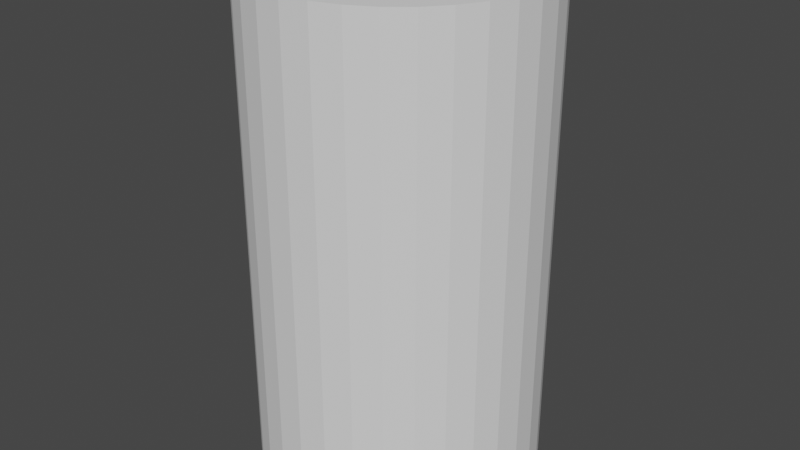 # Source: pizza.blend  (saved by Blender 3.2.14; exported with 4.5.12 LTS)
import bpy
from mathutils import Matrix  # noqa: F401  (used for matrix-valued properties, if any)

bpy.ops.wm.read_factory_settings(use_empty=True)
scene = bpy.context.scene
scene.name = 'Scene'

# ---- collections
col_collection = bpy.data.collections.new('Collection'); scene.collection.children.link(col_collection)

# ---- images (referenced by path relative to the original .blend; pixels are not part of the script)
import os
ASSET_DIR = os.environ.get("B2B_ASSET_DIR", "")  # directory of the original .blend (textures are referenced by path, not embedded)
HERE = os.path.dirname(os.path.abspath(__file__))  # packed textures are extracted next to this script under _unpacked/

def load_image(name, relpath, width, height, colorspace="sRGB"):
    """Load a texture the original file referenced (path relative to the .blend, or extracted next to this script)."""
    p = next((c for c in (os.path.join(HERE, relpath), os.path.join(ASSET_DIR, relpath)) if relpath and os.path.exists(c)), "")
    if p:
        img = bpy.data.images.load(p, check_existing=True)
        img.name = name
    else:  # same state as the original file: an image datablock whose file is absent (Cycles renders it pink)
        img = bpy.data.images.new(name, width, height)
        img.source = "FILE"
        img.filepath = "//" + (relpath or name)
    img.colorspace_settings.name = colorspace
    return img
img_normalmap_png = load_image('NormalMap.png', 'NormalMap.png', 1024, 1024, 'Non-Color')
img_pizzabase = load_image('PizzaBase', 'PizzaBase.png', 1024, 1024, 'sRGB')
img_pizzatomatocheese = load_image('PizzaTomatoCheese', 'PizzaTomato.png', 1024, 1024, 'sRGB')
img_pizzatomatocheese_png = load_image('PizzaTomatoCheese.png', 'PizzaTomatoCheese.png', 1024, 1024, 'sRGB')
img_pizzapepperoni_png = load_image('PizzaPepperoni.png', 'PizzaPepperoni.png', 1024, 1024, 'sRGB')
img_pizzatomatocheesebaked_png = load_image('PizzaTomatoCheeseBaked.png', 'PizzaTomatoCheeseBaked.png', 1024, 1024, 'sRGB')
img_pizzapepperonibaked_png = load_image('PizzaPepperoniBaked.png', 'PizzaPepperoniBaked.png', 1024, 1024, 'sRGB')

# ---- materials (node trees are filled in below, after node groups)
mat_pizzamat = bpy.data.materials.new('PizzaMat')
mat_pizzamat.alpha_threshold = 0.0
mat_pizzamat.use_transparent_shadow = False
mat_pizzamat.line_color = (0.0, 0.0, 0.0, 1.0)

# ---- material node trees
mat_pizzamat.use_nodes = True; mat_pizzamat.node_tree.nodes.clear()
_N = mat_pizzamat.node_tree.nodes; _L = mat_pizzamat.node_tree.links
n0 = _N.new('ShaderNodeOutputMaterial'); n0.name = 'Material Output'; n0.location = (300, 300)
n1 = _N.new('ShaderNodeBsdfPrincipled'); n1.name = 'Principled BSDF'; n1.location = (10, 300)
n1.distribution = 'GGX'
n1.subsurface_method = 'RANDOM_WALK_SKIN'
n1.inputs[2].default_value = 0.8773
n1.inputs[3].default_value = 1.45
n1.inputs[27].default_value = (0.0, 0.0, 0.0, 1.0)
n1.inputs[28].default_value = 1.0
n2 = _N.new('ShaderNodeTexImage'); n2.name = 'Image Texture.001'; n2.location = (-593, -439)
n2.image = img_normalmap_png
n3 = _N.new('ShaderNodeNormalMap'); n3.name = 'Normal Map'; n3.location = (-251, -456)
n3.inputs[0].default_value = 0.15
n4 = _N.new('ShaderNodeTexImage'); n4.name = 'Image Texture'; n4.location = (-1187, 316)
n4.label = 'Base'
n4.image = img_pizzabase
n5 = _N.new('ShaderNodeTexImage'); n5.name = 'Image Texture.002'; n5.location = (-918, 311)
n5.label = 'Tomato'
n5.image = img_pizzatomatocheese
n6 = _N.new('ShaderNodeTexImage'); n6.name = 'Image Texture.003'; n6.location = (-630, 312)
n6.label = 'Tomato Cheese Raw'
n6.image = img_pizzatomatocheese_png
n7 = _N.new('ShaderNodeTexImage'); n7.name = 'Image Texture.004'; n7.location = (-380, 314)
n7.label = 'Pepperoni Raw'
n7.image = img_pizzapepperoni_png
n8 = _N.new('ShaderNodeTexImage'); n8.name = 'Image Texture.005'; n8.location = (-643, 15)
n8.label = 'Tomato Cheese Baked'
n8.image = img_pizzatomatocheesebaked_png
n9 = _N.new('ShaderNodeTexImage'); n9.name = 'Image Texture.006'; n9.location = (-393, 17)
n9.label = 'Pepperoni Baked'
n9.image = img_pizzapepperonibaked_png
_L.new(n1.outputs[0], n0.inputs[0])
_L.new(n2.outputs[0], n3.inputs[1])
_L.new(n3.outputs[0], n1.inputs[5])
_L.new(n9.outputs[0], n1.inputs[0])
n0.is_active_output = True

# ---- world
world_world = bpy.data.worlds.new('World'); scene.world = world_world
world_world.use_nodes = True; world_world.node_tree.nodes.clear()
_N = world_world.node_tree.nodes; _L = world_world.node_tree.links
n0 = _N.new('ShaderNodeOutputWorld'); n0.name = 'World Output'; n0.location = (300, 300)
n1 = _N.new('ShaderNodeBackground'); n1.name = 'Background'; n1.location = (10, 300)
n1.inputs[0].default_value = (0.05088, 0.05088, 0.05088, 1.0)
_L.new(n1.outputs[0], n0.inputs[0])
n0.is_active_output = True
world_world.color = (0.05088, 0.05088, 0.05088)
world_world.use_sun_shadow = False
world_world.sun_shadow_jitter_overblur = 0.0

# ---- meshes
me_cylinder = bpy.data.meshes.new('Cylinder')
me_cylinder.from_pydata([(0.0, 0.5, -0.875), (0.0, 0.5, 0.875), (0.09755, 0.4904, -0.875), (0.09755, 0.4904, 0.875), (0.1913, 0.4619, -0.875), (0.1913, 0.4619, 0.875), (0.2778, 0.4157, -0.875), (0.2778, 0.4157, 0.875), (0.3536, 0.3536, -0.875), (0.3536, 0.3536, 0.875), (0.4157, 0.2778, -0.875), (0.4157, 0.2778, 0.875), (0.4619, 0.1913, -0.875), (0.4619, 0.1913, 0.875), (0.4904, 0.09755, -0.875), (0.4904, 0.09755, 0.875), (0.5, -2.186e-08, -0.875), (0.5, -2.186e-08, 0.875), (0.4904, -0.09755, -0.875), (0.4904, -0.09755, 0.875), (0.4619, -0.1913, -0.875), (0.4619, -0.1913, 0.875), (0.4157, -0.2778, -0.875), (0.4157, -0.2778, 0.875), (0.3536, -0.3536, -0.875), (0.3536, -0.3536, 0.875), (0.2778, -0.4157, -0.875), (0.2778, -0.4157, 0.875), (0.1913, -0.4619, -0.875), (0.1913, -0.4619, 0.875), (0.09755, -0.4904, -0.875), (0.09755, -0.4904, 0.875), (-4.371e-08, -0.5, -0.875), (-4.371e-08, -0.5, 0.875), (-0.09755, -0.4904, -0.875), (-0.09755, -0.4904, 0.875), (-0.1913, -0.4619, -0.875), (-0.1913, -0.4619, 0.875), (-0.2778, -0.4157, -0.875), (-0.2778, -0.4157, 0.875), (-0.3536, -0.3536, -0.875), (-0.3536, -0.3536, 0.875), (-0.4157, -0.2778, -0.875), (-0.4157, -0.2778, 0.875), (-0.4619, -0.1913, -0.875), (-0.4619, -0.1913, 0.875), (-0.4904, -0.09755, -0.875), (-0.4904, -0.09755, 0.875), (-0.5, 5.962e-09, -0.875), (-0.5, 5.962e-09, 0.875), (-0.4904, 0.09755, -0.875), (-0.4904, 0.09755, 0.875), (-0.4619, 0.1913, -0.875), (-0.4619, 0.1913, 0.875), (-0.4157, 0.2778, -0.875), (-0.4157, 0.2778, 0.875), (-0.3536, 0.3536, -0.875), (-0.3536, 0.3536, 0.875), (-0.2778, 0.4157, -0.875), (-0.2778, 0.4157, 0.875), (-0.1913, 0.4619, -0.875), (-0.1913, 0.4619, 0.875), (-0.09755, 0.4904, -0.875), (-0.09755, 0.4904, 0.875)], [], [(0, 1, 3, 2), (2, 3, 5, 4), (4, 5, 7, 6), (6, 7, 9, 8), (8, 9, 11, 10), (10, 11, 13, 12), (12, 13, 15, 14), (14, 15, 17, 16), (16, 17, 19, 18), (18, 19, 21, 20), (20, 21, 23, 22), (22, 23, 25, 24), (24, 25, 27, 26), (26, 27, 29, 28), (28, 29, 31, 30), (30, 31, 33, 32), (32, 33, 35, 34), (34, 35, 37, 36), (36, 37, 39, 38), (38, 39, 41, 40), (40, 41, 43, 42), (42, 43, 45, 44), (44, 45, 47, 46), (46, 47, 49, 48), (48, 49, 51, 50), (50, 51, 53, 52), (52, 53, 55, 54), (54, 55, 57, 56), (56, 57, 59, 58), (58, 59, 61, 60), (3, 1, 63, 61, 59, 57, 55, 53, 51, 49, 47, 45, 43, 41, 39, 37, 35, 33, 31, 29, 27, 25, 23, 21, 19, 17, 15, 13, 11, 9, 7, 5), (60, 61, 63, 62), (62, 63, 1, 0), (0, 2, 4, 6, 8, 10, 12, 14, 16, 18, 20, 22, 24, 26, 28, 30, 32, 34, 36, 38, 40, 42, 44, 46, 48, 50, 52, 54, 56, 58, 60, 62)])
_uv = me_cylinder.uv_layers.new(name='UVMap')
_uv.uv.foreach_set('vector', [1.0, 0.5, 1.0, 1.0, 0.9688, 1.0, 0.9688, 0.5, 0.9688, 0.5, 0.9688, 1.0, 0.9375, 1.0, 0.9375, 0.5, 0.9375, 0.5, 0.9375, 1.0, 0.9062, 1.0, 0.9062, 0.5, 0.9062, 0.5, 0.9062, 1.0, 0.875, 1.0, 0.875, 0.5, 0.875, 0.5, 0.875, 1.0, 0.8438, 1.0, 0.8438, 0.5, 0.8438, 0.5, 0.8438, 1.0, 0.8125, 1.0, 0.8125, 0.5, 0.8125, 0.5, 0.8125, 1.0, 0.7812, 1.0, 0.7812, 0.5, 0.7812, 0.5, 0.7812, 1.0, 0.75, 1.0, 0.75, 0.5, 0.75, 0.5, 0.75, 1.0, 0.7188, 1.0, 0.7188, 0.5, 0.7188, 0.5, 0.7188, 1.0, 0.6875, 1.0, 0.6875, 0.5, 0.6875, 0.5, 0.6875, 1.0, 0.6562, 1.0, 0.6562, 0.5, 0.6562, 0.5, 0.6562, 1.0, 0.625, 1.0, 0.625, 0.5, 0.625, 0.5, 0.625, 1.0, 0.5938, 1.0, 0.5938, 0.5, 0.5938, 0.5, 0.5938, 1.0, 0.5625, 1.0, 0.5625, 0.5, 0.5625, 0.5, 0.5625, 1.0, 0.5312, 1.0, 0.5312, 0.5, 0.5312, 0.5, 0.5312, 1.0, 0.5, 1.0, 0.5, 0.5, 0.5, 0.5, 0.5, 1.0, 0.4688, 1.0, 0.4688, 0.5, 0.4688, 0.5, 0.4688, 1.0, 0.4375, 1.0, 0.4375, 0.5, 0.4375, 0.5, 0.4375, 1.0, 0.4062, 1.0, 0.4062, 0.5, 0.4062, 0.5, 0.4062, 1.0, 0.375, 1.0, 0.375, 0.5, 0.375, 0.5, 0.375, 1.0, 0.3438, 1.0, 0.3438, 0.5, 0.3438, 0.5, 0.3438, 1.0, 0.3125, 1.0, 0.3125, 0.5, 0.3125, 0.5, 0.3125, 1.0, 0.2812, 1.0, 0.2812, 0.5, 0.2812, 0.5, 0.2812, 1.0, 0.25, 1.0, 0.25, 0.5, 0.25, 0.5, 0.25, 1.0, 0.2188, 1.0, 0.2188, 0.5, 0.2188, 0.5, 0.2188, 1.0, 0.1875, 1.0, 0.1875, 0.5, 0.1875, 0.5, 0.1875, 1.0, 0.1562, 1.0, 0.1562, 0.5, 0.1562, 0.5, 0.1562, 1.0, 0.125, 1.0, 0.125, 0.5, 0.125, 0.5, 0.125, 1.0, 0.09375, 1.0, 0.09375, 0.5, 0.09375, 0.5, 0.09375, 1.0, 0.0625, 1.0, 0.0625, 0.5, 0.2968, 0.4854, 0.25, 0.49, 0.2032, 0.4854, 0.1582, 0.4717, 0.1167, 0.4496, 0.08029, 0.4197, 0.05045, 0.3833, 0.02827, 0.3418, 0.01461, 0.2968, 0.01, 0.25, 0.01461, 0.2032, 0.02827, 0.1582, 0.05045, 0.1167, 0.08029, 0.08029, 0.1167, 0.05045, 0.1582, 0.02827, 0.2032, 0.01461, 0.25, 0.01, 0.2968, 0.01461, 0.3418, 0.02827, 0.3833, 0.05045, 0.4197, 0.08029, 0.4496, 0.1167, 0.4717, 0.1582, 0.4854, 0.2032, 0.49, 0.25, 0.4854, 0.2968, 0.4717, 0.3418, 0.4496, 0.3833, 0.4197, 0.4197, 0.3833, 0.4496, 0.3418, 0.4717, 0.0625, 0.5, 0.0625, 1.0, 0.03125, 1.0, 0.03125, 0.5, 0.03125, 0.5, 0.03125, 1.0, 0.0, 1.0, 0.0, 0.5, 0.75, 0.49, 0.7968, 0.4854, 0.8418, 0.4717, 0.8833, 0.4496, 0.9197, 0.4197, 0.9496, 0.3833, 0.9717, 0.3418, 0.9854, 0.2968, 0.99, 0.25, 0.9854, 0.2032, 0.9717, 0.1582, 0.9496, 0.1167, 0.9197, 0.08029, 0.8833, 0.05045, 0.8418, 0.02827, 0.7968, 0.01461, 0.75, 0.01, 0.7032, 0.01461, 0.6582, 0.02827, 0.6167, 0.05045, 0.5803, 0.08029, 0.5504, 0.1167, 0.5283, 0.1582, 0.5146, 0.2032, 0.51, 0.25, 0.5146, 0.2968, 0.5283, 0.3418, 0.5504, 0.3833, 0.5803, 0.4197, 0.6167, 0.4496, 0.6582, 0.4717, 0.7032, 0.4854])
me_cylinder.update()
me_cylinder_002 = bpy.data.meshes.new('Cylinder.002')
me_cylinder_002.from_pydata([(-0.09106, 0.09288, -0.1079), (0.01558, 0.1298, 0.03848), (0.07942, 0.11, -0.005838), (0.003331, -0.1337, 0.04273), (-0.05794, -0.00628, -0.1279), (-0.01374, 0.087, 0.1053), (0.03263, 0.03071, 0.1252), (0.05361, -0.01194, 0.1127), (0.1001, -0.07756, 0.03538), (-0.08653, 0.1008, 0.0338), (0.008377, -0.1247, 0.06944), (0.104, -0.09566, -0.06318), (0.136, -0.02325, -0.005268), (0.06465, 0.02159, 0.1088), (-0.01839, -0.1252, 0.05882), (0.1235, -0.04701, -0.09027), (-0.02963, 0.06577, 0.1151), (0.05446, -0.1006, -0.1051), (0.0986, -0.05248, -0.1158), (0.1366, 0.03008, -0.01065), (0.1428, -0.01357, -0.03957), (0.07623, -0.1221, -0.004516), (0.1222, 0.06803, 0.01338), (0.1253, 0.04943, 0.03031), (0.1389, -0.003849, -0.01266), (0.1054, -0.04505, 0.04806), (0.1407, -0.01218, -0.05448), (0.08403, 0.01705, 0.09331), (0.1247, -0.06227, -0.01277), (-0.01785, 0.04847, 0.1276), (0.08176, -0.04053, 0.08786), (-0.005163, -0.03585, 0.1261), (-0.02517, -0.04899, 0.1229), (-0.07582, 0.0398, 0.09408), (-0.004102, 0.02829, 0.1316), (-0.1231, -0.002307, 0.05098), (-0.1394, 0.05426, -0.005708), (-0.08932, 0.121, -0.01935), (-0.1419, 0.01171, 0.002192), (-0.1358, 0.038, 0.02586), (-0.1307, -0.01283, -0.06529), (-0.1291, 0.04656, -0.08268), (-0.05259, 0.1159, 0.03451), (-0.04986, 0.1273, -0.06563), (-0.03348, -0.0936, -0.09904), (-0.06941, -0.08685, -0.07999), (0.0107, 0.05614, -0.1083), (0.02254, 0.05653, 0.1262), (0.005654, -0.09649, -0.111), (-0.07362, -0.1083, -0.0004013), (-0.01564, 0.1247, -0.05714), (-0.02555, 0.1317, -0.02501), (-0.1123, -0.02599, -0.09136), (-0.07679, 0.08034, 0.06846), (-0.1354, 0.06697, -0.04441), (-0.136, -0.02042, -0.02108), (-0.08893, -0.09265, -0.02478), (-0.1291, -0.02136, 0.02764), (-0.07164, 0.1249, -0.002328), (-0.004251, 0.0894, -0.09676), (-0.1271, 0.06359, 0.02611), (-0.02331, 0.114, 0.05779), (0.05391, -0.09165, 0.0928), (-0.1215, 0.09376, -0.01552), (-0.1109, 0.1049, -0.05496), (-0.1377, 0.02256, -0.06071), (-0.1224, -0.04474, 0.01219), (-0.06834, 0.129, -0.04092), (-0.1428, 0.0225, -0.03234), (-0.009419, -0.06059, 0.1214), (0.005843, -0.00402, 0.128), (0.02119, 0.1201, 0.07015), (0.01588, -0.08603, 0.11), (0.134, 0.03039, -0.03032), (0.009004, -0.1125, 0.09195), (0.009228, 0.07954, 0.1197), (-0.0216, 0.01617, 0.1302), (0.0647, -0.0608, 0.09879), (-0.119, -0.05166, -0.04261), (0.02723, -0.02844, 0.1211), (-0.004841, -0.09983, 0.1033), (-0.09531, -0.009246, 0.08493), (-0.08498, 0.1193, -0.0751), (-0.03568, 0.1279, 0.007023), (-0.0559, -0.07066, 0.09931), (-0.1184, 0.01886, -0.1012), (0.05385, 0.1202, 0.06495), (0.1127, 0.0812, 0.03697), (0.03711, 0.1312, 0.02395), (0.05802, 0.1252, 0.0491), (0.05848, 0.1254, 0.006711), (0.08198, 0.1145, 0.02449), (0.03624, -0.03926, -0.1303), (-0.04141, 0.01679, 0.1243), (0.05504, 0.05302, 0.1144), (0.01471, 0.132, 0.006758), (-0.04496, 0.05127, 0.1142), (0.08132, 0.08844, 0.08346), (0.04831, 0.07741, 0.113), (-0.006032, 0.1038, 0.08924), (0.1177, -0.01437, -0.0989), (0.1048, -0.09783, -0.03256), (0.1101, 0.07035, -0.0315), (-0.0428, 0.0451, -0.1308), (0.03857, -0.06648, 0.112), (0.0479, 0.02783, -0.1075), (0.0231, 0.01223, -0.1198), (0.08782, -0.003272, -0.1144), (0.0483, -0.07988, -0.1218), (0.07579, -0.02847, -0.1262), (0.07954, -0.09913, -0.09569), (0.07837, -0.09217, 0.06042), (0.1237, 0.01585, 0.03534), (0.02987, -0.1202, 0.0728), (0.05666, -0.1315, -0.02902), (0.08131, -0.1171, -0.0573), (0.1082, 0.05552, 0.06465), (0.003892, -0.1399, -0.003375), (-0.1193, 0.03102, 0.0566), (0.06022, -0.128, 0.01227), (0.1228, 0.01649, -0.07306), (-0.1107, -0.06748, -0.004296), (0.08481, -0.04858, -0.1241), (-0.09803, -0.07198, 0.03752), (-0.1069, 0.05418, -0.1125), (-0.08734, -0.08805, -0.05014), (0.07595, -0.07104, 0.0829), (-0.04913, -0.1258, -0.002923), (0.0991, 0.04067, -0.0767), (0.1006, 0.07671, 0.06877), (0.02154, 0.126, -0.02382), (0.1332, -0.05322, -0.04831), (-0.04584, -0.04469, 0.1159), (-0.07544, -0.08068, 0.06699), (0.04802, -0.1232, -0.07418), (0.02806, -0.1372, -0.03378), (0.02081, 0.1091, -0.05894), (0.07895, 0.05912, 0.09744), (0.07832, 0.111, 0.05896), (0.03741, 0.09853, 0.1021), (0.0978, 0.008816, 0.07465), (0.1125, -0.008928, 0.05067), (-0.04966, -0.1029, 0.07326), (-0.1087, 0.05324, 0.05888), (-0.05194, 0.08656, -0.1186), (-0.06453, -0.04047, 0.1051), (0.03508, -0.1359, 0.01127), (0.09765, -0.09411, -0.08199), (-0.03275, -0.1156, 0.07089), (-0.007487, -0.01624, -0.1266), (-0.06025, -0.1103, 0.039), (-0.07768, 0.01229, 0.1003), (-0.0972, 0.1084, 0.01226), (-0.02739, -0.03027, -0.1258), (0.05595, 0.09679, -0.04802), (-0.1048, 0.08832, 0.03356), (-0.02775, -0.09162, 0.1032), (-0.04623, 0.0195, -0.1319), (-0.1008, -0.04207, 0.06528), (-0.05603, -0.04936, -0.1149), (0.01325, -0.1275, -0.06771), (0.05697, -0.1115, 0.06321), (0.01736, -0.1146, -0.09253), (-0.1082, -0.055, -0.07047), (-0.01617, -0.1347, 0.03041), (0.08631, 0.08339, -0.04085), (0.08138, 0.05405, -0.07679), (-0.03939, 0.09889, 0.07488), (0.04484, 0.123, -0.01593), (0.00926, -0.07947, -0.1212), (0.03479, 0.07147, -0.08616), (-0.02744, -0.06633, -0.1185), (-0.07516, 0.1133, -0.09252), (-0.07218, -0.06982, -0.09542), (0.06049, 0.09976, 0.08981), (-0.0545, -0.119, -0.03758), (-0.02384, 0.112, -0.08697), (0.00344, -0.05441, -0.1267), (-0.04377, -0.1181, -0.05678), (0.1017, -0.09506, 0.0002496), (0.05985, -0.03099, 0.109), (-0.01362, -0.1335, -0.04205), (-0.06927, 0.04846, -0.1316), (-0.006063, -0.114, -0.0899), (-0.09318, -0.025, -0.1087), (-0.05206, 0.08064, 0.08624), (-0.0283, -0.1168, -0.07474), (-0.09713, 0.023, -0.1199), (-0.1144, 0.08474, -0.08742), (0.1194, 0.07253, 8.177e-05)], [], [(91, 90, 89), (55, 121, 66), (3, 113, 10), (156, 148, 80), (111, 62, 161), (55, 78, 121), (92, 106, 109), (128, 107, 105), (95, 83, 1), (51, 95, 130), (90, 91, 2), (88, 89, 90), (88, 95, 1), (136, 176, 50), (17, 108, 110), (95, 88, 90), (14, 148, 164), (175, 56, 125), (160, 135, 181), (28, 131, 12), (44, 45, 173), (43, 82, 67), (178, 175, 125), (101, 28, 179), (11, 131, 101), (185, 96, 16), (42, 167, 61), (13, 6, 7), (106, 103, 46), (107, 120, 100), (0, 182, 124), (2, 91, 189), (48, 162, 183), (187, 182, 4), (100, 120, 26), (120, 102, 73), (108, 17, 48), (150, 127, 164), (139, 174, 86), (152, 37, 63), (9, 53, 167), (35, 158, 81), (53, 33, 96), (34, 70, 6), (84, 32, 132), (145, 84, 132), (143, 151, 33), (40, 85, 52), (144, 46, 103), (167, 42, 9), (32, 93, 132), (19, 20, 73), (81, 145, 151), (89, 86, 138), (151, 145, 93), (133, 150, 142), (93, 145, 132), (27, 140, 116), (126, 111, 8), (40, 65, 85), (76, 93, 32), (33, 151, 93), (148, 142, 150), (25, 126, 8), (30, 25, 141), (81, 151, 118), (158, 84, 145), (99, 167, 5), (5, 16, 75), (143, 118, 151), (119, 21, 161), (89, 1, 71), (55, 66, 57), (51, 83, 95), (41, 65, 54), (78, 55, 40), (64, 188, 54), (63, 60, 155), (28, 25, 8), (116, 23, 87), (42, 61, 1), (42, 1, 83), (106, 105, 107), (68, 38, 36), (37, 64, 63), (46, 59, 170), (97, 174, 98), (163, 125, 78), (39, 38, 35), (162, 48, 17), (40, 68, 65), (41, 85, 65), (42, 58, 152), (136, 154, 170), (152, 155, 9), (45, 163, 173), (103, 149, 157), (41, 54, 188), (108, 92, 122), (82, 64, 37), (124, 85, 41), (99, 5, 75), (155, 143, 53), (157, 153, 4), (0, 124, 188), (82, 37, 67), (39, 60, 36), (56, 121, 78), (106, 107, 109), (184, 85, 187), (150, 164, 148), (77, 30, 180), (158, 57, 123), (182, 187, 124), (89, 138, 91), (33, 93, 96), (84, 133, 142), (125, 163, 45), (22, 189, 87), (158, 35, 57), (68, 40, 55), (127, 49, 175), (65, 68, 54), (72, 104, 69), (55, 38, 68), (57, 35, 38), (163, 40, 52), (166, 102, 128), (25, 12, 141), (176, 144, 172), (4, 182, 157), (89, 71, 86), (12, 112, 141), (136, 168, 154), (66, 121, 123), (16, 29, 75), (143, 33, 53), (125, 56, 78), (81, 118, 35), (141, 112, 140), (38, 55, 57), (165, 154, 2), (104, 72, 62), (68, 36, 54), (172, 144, 0), (36, 38, 39), (41, 188, 124), (82, 172, 0), (74, 10, 113), (101, 131, 28), (158, 133, 84), (75, 29, 47), (70, 34, 76), (173, 163, 52), (71, 61, 99), (149, 106, 92), (74, 113, 62), (29, 96, 76), (47, 29, 34), (34, 29, 76), (156, 32, 84), (6, 47, 34), (11, 15, 131), (30, 141, 140), (157, 149, 153), (181, 127, 175), (130, 136, 50), (112, 24, 19), (160, 134, 135), (98, 139, 75), (21, 114, 115), (160, 181, 186), (58, 37, 152), (31, 76, 32), (130, 50, 51), (118, 60, 39), (61, 167, 99), (2, 102, 165), (47, 98, 75), (49, 56, 175), (31, 70, 76), (116, 129, 137), (96, 185, 53), (88, 1, 89), (31, 79, 70), (188, 82, 0), (43, 67, 51), (49, 121, 56), (163, 78, 40), (118, 39, 35), (183, 44, 48), (20, 19, 24), (138, 86, 174), (140, 112, 116), (137, 94, 13), (103, 106, 149), (179, 28, 8), (139, 98, 174), (115, 110, 147), (42, 152, 9), (148, 156, 142), (166, 128, 105), (112, 19, 23), (113, 161, 62), (43, 176, 172), (96, 93, 76), (171, 48, 44), (12, 24, 112), (166, 154, 165), (139, 71, 99), (162, 17, 134), (2, 168, 90), (144, 182, 0), (2, 154, 168), (44, 183, 186), (94, 98, 47), (27, 137, 13), (69, 156, 80), (59, 136, 170), (23, 19, 22), (169, 108, 48), (100, 122, 109), (168, 130, 95), (146, 113, 3), (164, 3, 14), (87, 138, 129), (117, 146, 3), (143, 60, 118), (106, 46, 105), (25, 30, 126), (146, 117, 135), (134, 114, 135), (134, 17, 110), (123, 150, 133), (45, 44, 186), (173, 52, 184), (27, 116, 137), (94, 6, 13), (126, 62, 111), (15, 147, 18), (69, 32, 156), (6, 79, 7), (180, 79, 104), (134, 115, 114), (80, 74, 72), (167, 185, 5), (15, 26, 131), (170, 105, 46), (18, 147, 110), (154, 166, 170), (146, 114, 119), (87, 189, 91), (23, 116, 112), (158, 145, 81), (137, 98, 94), (23, 22, 87), (19, 73, 189), (150, 123, 49), (79, 69, 104), (111, 21, 179), (122, 110, 108), (92, 108, 169), (136, 130, 168), (117, 127, 181), (180, 27, 7), (148, 14, 74), (103, 182, 144), (30, 140, 27), (71, 1, 61), (13, 7, 27), (129, 97, 137), (49, 123, 121), (20, 131, 26), (173, 184, 159), (177, 153, 149), (21, 115, 101), (160, 183, 162), (73, 26, 120), (77, 104, 62), (178, 181, 175), (174, 97, 138), (115, 147, 11), (120, 107, 128), (18, 110, 122), (136, 59, 176), (117, 181, 135), (92, 169, 177), (128, 102, 120), (155, 60, 143), (171, 173, 159), (6, 70, 79), (19, 189, 22), (77, 62, 126), (182, 103, 157), (79, 31, 69), (72, 74, 62), (29, 16, 96), (97, 98, 137), (184, 187, 4), (153, 159, 4), (177, 169, 171), (74, 14, 10), (69, 80, 72), (185, 16, 5), (30, 27, 180), (45, 186, 178), (180, 104, 77), (186, 181, 178), (25, 28, 12), (77, 126, 30), (3, 10, 14), (164, 117, 3), (114, 21, 119), (122, 100, 18), (168, 95, 90), (119, 161, 113), (100, 26, 15), (138, 87, 91), (26, 73, 20), (188, 64, 82), (144, 59, 46), (107, 100, 109), (139, 86, 71), (101, 179, 21), (18, 100, 15), (119, 113, 146), (138, 97, 129), (24, 12, 20), (184, 52, 85), (116, 87, 129), (150, 49, 127), (101, 115, 11), (102, 189, 73), (183, 160, 186), (122, 92, 109), (176, 43, 50), (189, 102, 2), (152, 63, 155), (43, 172, 82), (139, 99, 75), (146, 135, 114), (69, 31, 32), (74, 80, 148), (63, 36, 60), (47, 6, 94), (42, 83, 58), (142, 156, 84), (53, 185, 167), (110, 115, 134), (177, 149, 92), (8, 111, 179), (147, 15, 11), (37, 58, 67), (102, 166, 165), (51, 67, 58), (63, 64, 54), (124, 187, 85), (170, 166, 105), (171, 44, 173), (133, 158, 123), (12, 131, 20), (111, 161, 21), (171, 169, 48), (184, 4, 159), (117, 164, 127), (160, 162, 134), (144, 176, 59), (79, 180, 7), (63, 54, 36), (178, 125, 45), (83, 51, 58), (123, 57, 66), (159, 153, 171), (155, 53, 9), (50, 43, 51), (177, 171, 153)])
_uv = me_cylinder_002.uv_layers.new(name='UVMap')
_uv.uv.foreach_set('vector', [0.7906, 0.422, 0.7961, 0.4669, 0.7483, 0.4445, 0.5094, 0.611, 0.4985, 0.7027, 0.4733, 0.6616, 0.1857, 0.7356, 0.2227, 0.6864, 0.2192, 0.719, 0.4792, 0.2833, 0.4377, 0.2994, 0.4579, 0.2487, 0.2063, 0.5932, 0.2479, 0.6239, 0.2099, 0.642, 0.5094, 0.611, 0.5428, 0.6681, 0.4985, 0.7027, 0.1498, 0.14, 0.1767, 0.2286, 0.08536, 0.1634, 0.0497, 0.2895, 0.06727, 0.2093, 0.1363, 0.2593, 0.7661, 0.5324, 0.7288, 0.6077, 0.7308, 0.5139, 0.7727, 0.61, 0.7661, 0.5324, 0.8038, 0.5388, 0.9134, 0.3415, 0.8835, 0.3137, 0.9205, 0.3017, 0.7628, 0.4895, 0.7483, 0.4445, 0.7961, 0.4669, 0.7628, 0.4895, 0.7661, 0.5324, 0.7308, 0.5139, 0.8388, 0.559, 0.8388, 0.6411, 0.8142, 0.6126, 0.109, 0.03755, 0.1238, 0.07158, 0.06667, 0.04362, 0.7661, 0.5324, 0.7628, 0.4895, 0.7961, 0.4669, 0.4418, 0.8476, 0.4233, 0.8266, 0.4786, 0.8609, 0.5551, 0.8096, 0.5305, 0.752, 0.5617, 0.7419, 0.04738, 0.7166, 0.08871, 0.7081, 0.0804, 0.7575, 0.1141, 0.501, 0.06964, 0.4802, 0.1247, 0.4434, 0.2543, 0.04042, 0.3122, 0.04957, 0.3208, 0.07763, 0.7997, 0.6685, 0.7834, 0.7262, 0.7592, 0.6827, 0.5806, 0.8107, 0.5551, 0.8096, 0.5617, 0.7419, 0.08858, 0.566, 0.1141, 0.501, 0.1299, 0.5667, 0.05042, 0.5647, 0.06964, 0.4802, 0.08858, 0.566, 0.7796, 0.2653, 0.7292, 0.2636, 0.749, 0.2338, 0.6833, 0.6181, 0.6438, 0.5763, 0.6778, 0.5616, 0.6432, 0.09468, 0.6701, 0.1439, 0.5898, 0.1239, 0.1767, 0.2286, 0.2909, 0.2774, 0.2013, 0.3042, 0.06727, 0.2093, 0.007063, 0.2505, 0.01467, 0.1945, 0.3739, 0.3566, 0.3351, 0.2803, 0.3956, 0.2874, 0.9205, 0.3017, 0.8835, 0.3137, 0.8957, 0.219, 0.1908, 0.03886, 0.167, 0.01015, 0.2054, 0.008852, 0.3765, 0.2339, 0.3351, 0.2803, 0.3091, 0.1869, 1.0, 0.06095, 0.9733, 0.1124, 0.9402, 0.0597, 0.9733, 0.1124, 0.9364, 0.2146, 0.9209, 0.1367, 0.1238, 0.07158, 0.109, 0.03755, 0.1908, 0.03886, 0.458, 0.8017, 0.5138, 0.8275, 0.4786, 0.8609, 0.6684, 0.4465, 0.6989, 0.4186, 0.7265, 0.4422, 0.6745, 0.697, 0.7183, 0.7024, 0.6849, 0.7484, 0.6564, 0.6693, 0.6201, 0.6358, 0.6438, 0.5763, 0.6583, 0.4088, 0.5844, 0.3859, 0.64, 0.3659, 0.7857, 0.3057, 0.718, 0.3177, 0.7292, 0.2636, 0.6781, 0.2047, 0.6196, 0.1993, 0.6701, 0.1439, 0.5237, 0.3222, 0.5525, 0.2649, 0.5659, 0.2972, 0.5783, 0.3262, 0.5237, 0.3222, 0.5659, 0.2972, 0.749, 0.3668, 0.6721, 0.33, 0.718, 0.3177, 0.5642, 0.5954, 0.6067, 0.5436, 0.6011, 0.6223, 0.3098, 0.3492, 0.2013, 0.3042, 0.2909, 0.2774, 0.6438, 0.5763, 0.6833, 0.6181, 0.6564, 0.6693, 0.5525, 0.2649, 0.6699, 0.2694, 0.5659, 0.2972, 0.896, 0.1387, 0.9211, 0.05926, 0.9209, 0.1367, 0.64, 0.3659, 0.5783, 0.3262, 0.6721, 0.33, 0.7483, 0.4445, 0.7265, 0.4422, 0.7487, 0.4088, 0.6721, 0.33, 0.5783, 0.3262, 0.6699, 0.2694, 0.4171, 0.7489, 0.458, 0.8017, 0.4161, 0.7982, 0.6699, 0.2694, 0.5783, 0.3262, 0.5659, 0.2972, 0.6282, 0.06453, 0.6085, 0.04477, 0.6842, 0.01217, 0.2355, 0.5728, 0.2063, 0.5932, 0.1747, 0.5492, 0.5642, 0.5954, 0.5529, 0.5338, 0.6067, 0.5436, 0.6629, 0.2373, 0.6699, 0.2694, 0.5525, 0.2649, 0.718, 0.3177, 0.6721, 0.33, 0.6699, 0.2694, 0.4233, 0.8266, 0.4161, 0.7982, 0.458, 0.8017, 0.1918, 0.5065, 0.2355, 0.5728, 0.1747, 0.5492, 0.5304, 0.08749, 0.5124, 0.05033, 0.5719, 0.02671, 0.64, 0.3659, 0.6721, 0.33, 0.7144, 0.3915, 0.5844, 0.3859, 0.5237, 0.3222, 0.5783, 0.3262, 0.6528, 0.5186, 0.6438, 0.5763, 0.6256, 0.5214, 0.7795, 0.2007, 0.749, 0.2338, 0.7605, 0.1658, 0.749, 0.3668, 0.7144, 0.3915, 0.6721, 0.33, 0.1453, 0.6563, 0.1238, 0.6293, 0.2099, 0.642, 0.7483, 0.4445, 0.7308, 0.5139, 0.6972, 0.4882, 0.5094, 0.611, 0.4733, 0.6616, 0.45, 0.6215, 0.7727, 0.61, 0.7288, 0.6077, 0.7661, 0.5324, 0.5785, 0.4948, 0.5529, 0.5338, 0.5273, 0.4626, 0.5428, 0.6681, 0.5094, 0.611, 0.5642, 0.5954, 0.5394, 0.4088, 0.5818, 0.4371, 0.5273, 0.4626, 0.6849, 0.7484, 0.6277, 0.7341, 0.6408, 0.6968, 0.1141, 0.501, 0.1918, 0.5065, 0.1747, 0.5492, 0.8157, 0.2119, 0.8524, 0.1848, 0.8538, 0.2445, 0.6833, 0.6181, 0.6778, 0.5616, 0.7308, 0.5139, 0.6833, 0.6181, 0.7308, 0.5139, 0.7288, 0.6077, 0.1767, 0.2286, 0.1363, 0.2593, 0.06727, 0.2093, 0.5169, 0.535, 0.4755, 0.5575, 0.4802, 0.4867, 0.7183, 0.7024, 0.7391, 0.754, 0.6849, 0.7484, 0.2013, 0.3042, 0.2288, 0.361, 0.1608, 0.3351, 0.7502, 0.04505, 0.7766, 0.07527, 0.7439, 0.1027, 0.5795, 0.6751, 0.5617, 0.7419, 0.5428, 0.6681, 0.4437, 0.5192, 0.4755, 0.5575, 0.4196, 0.5951, 0.167, 0.01015, 0.1908, 0.03886, 0.109, 0.03755, 0.5642, 0.5954, 0.5169, 0.535, 0.5529, 0.5338, 0.5785, 0.4948, 0.6067, 0.5436, 0.5529, 0.5338, 0.6833, 0.6181, 0.7128, 0.6667, 0.6745, 0.697, 0.1854, 0.4007, 0.1246, 0.3842, 0.1608, 0.3351, 0.6745, 0.697, 0.6408, 0.6968, 0.6564, 0.6693, 0.6014, 0.7443, 0.5795, 0.6751, 0.618, 0.7128, 0.2909, 0.2774, 0.2244, 0.1753, 0.2935, 0.2326, 0.5785, 0.4948, 0.5273, 0.4626, 0.5818, 0.4371, 0.1238, 0.07158, 0.1498, 0.14, 0.0677, 0.1297, 0.7834, 0.7262, 0.7391, 0.754, 0.7183, 0.7024, 0.618, 0.4884, 0.6067, 0.5436, 0.5785, 0.4948, 0.8047, 0.1824, 0.7795, 0.2007, 0.7605, 0.1658, 0.8059, 0.3487, 0.749, 0.3668, 0.7857, 0.3057, 0.2935, 0.2326, 0.2554, 0.1489, 0.3091, 0.1869, 0.3739, 0.3566, 0.3956, 0.2874, 0.4089, 0.3414, 0.7834, 0.7262, 0.7183, 0.7024, 0.7592, 0.6827, 0.4437, 0.5192, 0.4414, 0.4804, 0.4802, 0.4867, 0.5305, 0.752, 0.4985, 0.7027, 0.5428, 0.6681, 0.1767, 0.2286, 0.06727, 0.2093, 0.08536, 0.1634, 0.3626, 0.152, 0.4089, 0.2258, 0.3765, 0.2339, 0.458, 0.8017, 0.4786, 0.8609, 0.4233, 0.8266, 0.502, 0.1221, 0.5304, 0.08749, 0.5551, 0.1201, 0.4103, 0.673, 0.45, 0.6215, 0.4491, 0.7209, 0.3351, 0.2803, 0.3765, 0.2339, 0.3956, 0.2874, 0.7483, 0.4445, 0.7487, 0.4088, 0.7906, 0.422, 0.718, 0.3177, 0.6699, 0.2694, 0.7292, 0.2636, 0.5237, 0.3222, 0.5106, 0.3573, 0.4649, 0.3227, 0.5617, 0.7419, 0.5795, 0.6751, 0.6014, 0.7443, 0.8778, 0.2128, 0.8957, 0.219, 0.8538, 0.2445, 0.4103, 0.673, 0.4196, 0.5951, 0.45, 0.6215, 0.5169, 0.535, 0.5642, 0.5954, 0.5094, 0.611, 0.5138, 0.8275, 0.5046, 0.7878, 0.5551, 0.8096, 0.5529, 0.5338, 0.5169, 0.535, 0.5273, 0.4626, 0.4753, 0.2103, 0.5016, 0.1667, 0.5275, 0.2431, 0.5094, 0.611, 0.4755, 0.5575, 0.5169, 0.535, 0.45, 0.6215, 0.4196, 0.5951, 0.4755, 0.5575, 0.5795, 0.6751, 0.5642, 0.5954, 0.6011, 0.6223, 0.08064, 0.3108, 0.02983, 0.3456, 0.0497, 0.2895, 0.1918, 0.5065, 0.1247, 0.4434, 0.1964, 0.4575, 0.2628, 0.3988, 0.3098, 0.3492, 0.3484, 0.395, 0.3091, 0.1869, 0.3351, 0.2803, 0.2935, 0.2326, 0.7483, 0.4445, 0.6972, 0.4882, 0.7265, 0.4422, 0.8786, 0.05503, 0.8397, 0.1332, 0.8186, 0.1036, 1.0, 0.3247, 0.9441, 0.3413, 0.9754, 0.2862, 0.4733, 0.6616, 0.4985, 0.7027, 0.4491, 0.7209, 0.749, 0.2338, 0.7167, 0.2204, 0.7605, 0.1658, 0.749, 0.3668, 0.718, 0.3177, 0.7857, 0.3057, 0.5617, 0.7419, 0.5305, 0.752, 0.5428, 0.6681, 0.64, 0.3659, 0.7144, 0.3915, 0.6583, 0.4088, 0.5719, 0.02671, 0.6096, 0.0, 0.6085, 0.04477, 0.4755, 0.5575, 0.5094, 0.611, 0.45, 0.6215, 0.9564, 0.2479, 0.9754, 0.2862, 0.9205, 0.3017, 0.5016, 0.1667, 0.4753, 0.2103, 0.4524, 0.15, 0.5169, 0.535, 0.4802, 0.4867, 0.5273, 0.4626, 0.3484, 0.395, 0.3098, 0.3492, 0.3739, 0.3566, 0.4802, 0.4867, 0.4755, 0.5575, 0.4437, 0.5192, 0.5785, 0.4948, 0.5818, 0.4371, 0.618, 0.4884, 0.3633, 0.4055, 0.3484, 0.395, 0.3739, 0.3566, 0.2479, 0.7046, 0.2192, 0.719, 0.2227, 0.6864, 0.08858, 0.566, 0.06964, 0.4802, 0.1141, 0.501, 0.5844, 0.3859, 0.5106, 0.3573, 0.5237, 0.3222, 0.7605, 0.1658, 0.7167, 0.2204, 0.7174, 0.1518, 0.6196, 0.1993, 0.6781, 0.2047, 0.6629, 0.2373, 0.618, 0.7128, 0.5795, 0.6751, 0.6011, 0.6223, 0.6972, 0.4882, 0.6778, 0.5616, 0.6528, 0.5186, 0.2244, 0.1753, 0.1767, 0.2286, 0.1498, 0.14, 0.4311, 0.2303, 0.41, 0.1987, 0.4524, 0.15, 0.7167, 0.2204, 0.7292, 0.2636, 0.6629, 0.2373, 0.7174, 0.1518, 0.7167, 0.2204, 0.6781, 0.2047, 0.6781, 0.2047, 0.7167, 0.2204, 0.6629, 0.2373, 0.4792, 0.2833, 0.5525, 0.2649, 0.5237, 0.3222, 0.6701, 0.1439, 0.7174, 0.1518, 0.6781, 0.2047, 0.05042, 0.5647, 0.01789, 0.4861, 0.06964, 0.4802, 0.5304, 0.08749, 0.5719, 0.02671, 0.6085, 0.04477, 0.2935, 0.2326, 0.2244, 0.1753, 0.2554, 0.1489, 0.5689, 0.8513, 0.5138, 0.8275, 0.5551, 0.8096, 0.8038, 0.5388, 0.8388, 0.559, 0.8142, 0.6126, 0.8397, 0.1332, 0.8909, 0.08267, 0.896, 0.1387, 0.04738, 0.7166, 0.03792, 0.6672, 0.08871, 0.7081, 0.7439, 0.1027, 0.7827, 0.1134, 0.7605, 0.1658, 0.1238, 0.6293, 0.09364, 0.665, 0.05781, 0.6175, 0.04738, 0.7166, 0.0804, 0.7575, 0.04095, 0.7582, 0.7128, 0.6667, 0.7183, 0.7024, 0.6745, 0.697, 0.5687, 0.2279, 0.6629, 0.2373, 0.5525, 0.2649, 0.8038, 0.5388, 0.8142, 0.6126, 0.7727, 0.61, 0.4089, 0.5418, 0.4414, 0.4804, 0.4437, 0.5192, 0.6778, 0.5616, 0.6438, 0.5763, 0.6528, 0.5186, 0.9205, 0.3017, 0.9364, 0.2146, 0.9564, 0.2479, 0.7174, 0.1518, 0.7439, 0.1027, 0.7605, 0.1658, 0.5046, 0.7878, 0.5305, 0.752, 0.5551, 0.8096, 0.5687, 0.2279, 0.6196, 0.1993, 0.6629, 0.2373, 0.6842, 0.01217, 0.723, 0.01755, 0.7019, 0.05878, 0.7292, 0.2636, 0.7796, 0.2653, 0.7857, 0.3057, 0.7628, 0.4895, 0.7308, 0.5139, 0.7483, 0.4445, 0.5687, 0.2279, 0.5707, 0.1725, 0.6196, 0.1993, 0.7684, 0.7769, 0.7834, 0.7262, 0.8098, 0.7531, 0.7997, 0.6685, 0.7592, 0.6827, 0.7727, 0.61, 0.5046, 0.7878, 0.4985, 0.7027, 0.5305, 0.752, 0.5795, 0.6751, 0.5428, 0.6681, 0.5642, 0.5954, 0.4089, 0.5418, 0.4437, 0.5192, 0.4196, 0.5951, 0.2054, 0.008852, 0.2543, 0.04042, 0.1908, 0.03886, 0.9211, 0.05926, 0.896, 0.1387, 0.8909, 0.08267, 0.7487, 0.4088, 0.7265, 0.4422, 0.6989, 0.4186, 0.6085, 0.04477, 0.6096, 0.0, 0.6842, 0.01217, 0.7019, 0.05878, 0.7003, 0.09988, 0.6432, 0.09468, 0.2909, 0.2774, 0.1767, 0.2286, 0.2244, 0.1753, 0.1299, 0.5667, 0.1141, 0.501, 0.1747, 0.5492, 0.7827, 0.1134, 0.7439, 0.1027, 0.7766, 0.07527, 0.05781, 0.6175, 0.0107, 0.6002, 0.02725, 0.5713, 0.6833, 0.6181, 0.6745, 0.697, 0.6564, 0.6693, 0.4377, 0.2994, 0.4792, 0.2833, 0.4649, 0.3227, 0.08064, 0.3108, 0.0497, 0.2895, 0.1363, 0.2593, 0.8397, 0.1332, 0.896, 0.1387, 0.8524, 0.1848, 0.2227, 0.6864, 0.2099, 0.642, 0.2479, 0.6239, 0.3052, 0.4241, 0.2628, 0.3988, 0.3484, 0.395, 0.7292, 0.2636, 0.6699, 0.2694, 0.6629, 0.2373, 0.2501, 0.08691, 0.1908, 0.03886, 0.2543, 0.04042, 0.8786, 0.05503, 0.8909, 0.08267, 0.8397, 0.1332, 0.08064, 0.3108, 0.1246, 0.3842, 0.07193, 0.3649, 0.6684, 0.4465, 0.6972, 0.4882, 0.6528, 0.5186, 0.167, 0.01015, 0.109, 0.03755, 0.1131, 0.0, 0.9205, 0.3017, 0.9441, 0.3413, 0.9134, 0.3415, 0.3098, 0.3492, 0.3351, 0.2803, 0.3739, 0.3566, 0.9205, 0.3017, 0.9754, 0.2862, 0.9441, 0.3413, 0.2543, 0.04042, 0.2054, 0.008852, 0.24, 0.002612, 0.7003, 0.09988, 0.7439, 0.1027, 0.7174, 0.1518, 0.6282, 0.06453, 0.7019, 0.05878, 0.6432, 0.09468, 0.5275, 0.2431, 0.4792, 0.2833, 0.4579, 0.2487, 0.2288, 0.361, 0.1854, 0.4007, 0.1608, 0.3351, 0.8524, 0.1848, 0.896, 0.1387, 0.8778, 0.2128, 0.1882, 0.06799, 0.1238, 0.07158, 0.1908, 0.03886, 0.01467, 0.1945, 0.0677, 0.1297, 0.08536, 0.1634, 0.8111, 0.4996, 0.8038, 0.5388, 0.7661, 0.5324, 0.1448, 0.6974, 0.2227, 0.6864, 0.1857, 0.7356, 0.1711, 0.7618, 0.1857, 0.7356, 0.2072, 0.754, 0.8538, 0.2445, 0.8413, 0.3173, 0.8168, 0.2512, 0.1277, 0.742, 0.1448, 0.6974, 0.1857, 0.7356, 0.749, 0.3668, 0.7703, 0.3932, 0.7144, 0.3915, 0.1767, 0.2286, 0.2013, 0.3042, 0.1363, 0.2593, 0.1918, 0.5065, 0.2428, 0.5316, 0.2355, 0.5728, 0.1448, 0.6974, 0.1277, 0.742, 0.08871, 0.7081, 0.03792, 0.6672, 0.09364, 0.665, 0.08871, 0.7081, 0.03792, 0.6672, 0.0, 0.6341, 0.0107, 0.6002, 0.4491, 0.7209, 0.458, 0.8017, 0.4171, 0.7489, 0.3122, 0.04957, 0.2543, 0.04042, 0.24, 0.002612, 0.3208, 0.07763, 0.392, 0.1495, 0.3626, 0.152, 0.6282, 0.06453, 0.6842, 0.01217, 0.7019, 0.05878, 0.7003, 0.09988, 0.6701, 0.1439, 0.6432, 0.09468, 0.2355, 0.5728, 0.2479, 0.6239, 0.2063, 0.5932, 0.0, 0.1393, 0.03578, 0.05536, 0.04345, 0.1251, 0.5275, 0.2431, 0.5525, 0.2649, 0.4792, 0.2833, 0.6701, 0.1439, 0.5707, 0.1725, 0.5898, 0.1239, 0.5551, 0.1201, 0.5707, 0.1725, 0.5016, 0.1667, 0.03792, 0.6672, 0.05781, 0.6175, 0.09364, 0.665, 0.4579, 0.2487, 0.4311, 0.2303, 0.4753, 0.2103, 0.8059, 0.2385, 0.7796, 0.2653, 0.7795, 0.2007, 0.9813, 0.007152, 0.9402, 0.0597, 0.9261, 0.0, 0.1608, 0.3351, 0.1363, 0.2593, 0.2013, 0.3042, 0.04345, 0.1251, 0.03578, 0.05536, 0.06667, 0.04362, 0.1246, 0.3842, 0.08064, 0.3108, 0.1608, 0.3351, 0.1448, 0.6974, 0.09364, 0.665, 0.1453, 0.6563, 0.8538, 0.2445, 0.8957, 0.219, 0.8835, 0.3137, 0.8524, 0.1848, 0.8157, 0.2119, 0.8397, 0.1332, 0.5844, 0.3859, 0.5783, 0.3262, 0.64, 0.3659, 0.7019, 0.05878, 0.7439, 0.1027, 0.7003, 0.09988, 0.8524, 0.1848, 0.8778, 0.2128, 0.8538, 0.2445, 0.896, 0.1387, 0.9209, 0.1367, 0.8957, 0.219, 0.458, 0.8017, 0.4491, 0.7209, 0.5046, 0.7878, 0.5707, 0.1725, 0.5275, 0.2431, 0.5016, 0.1667, 0.2063, 0.5932, 0.1238, 0.6293, 0.1299, 0.5667, 0.0677, 0.1297, 0.06667, 0.04362, 0.1238, 0.07158, 0.1498, 0.14, 0.1238, 0.07158, 0.1882, 0.06799, 0.8388, 0.559, 0.8038, 0.5388, 0.8111, 0.4996, 0.1277, 0.742, 0.1313, 0.7944, 0.0804, 0.7575, 0.5551, 0.1201, 0.6282, 0.06453, 0.5898, 0.1239, 0.4377, 0.2994, 0.4159, 0.2791, 0.4311, 0.2303, 0.2909, 0.2774, 0.3351, 0.2803, 0.3098, 0.3492, 0.5304, 0.08749, 0.6085, 0.04477, 0.6282, 0.06453, 0.6972, 0.4882, 0.7308, 0.5139, 0.6778, 0.5616, 0.6432, 0.09468, 0.5898, 0.1239, 0.6282, 0.06453, 0.723, 0.01755, 0.7502, 0.04505, 0.7019, 0.05878, 0.5046, 0.7878, 0.4491, 0.7209, 0.4985, 0.7027, 0.9211, 0.05926, 0.9261, 0.0, 0.9402, 0.0597, 0.3208, 0.07763, 0.3626, 0.152, 0.299, 0.1134, 0.2016, 0.1104, 0.2554, 0.1489, 0.2244, 0.1753, 0.1238, 0.6293, 0.05781, 0.6175, 0.08858, 0.566, 0.04738, 0.7166, 0.02111, 0.7265, 0.01675, 0.6972, 0.9209, 0.1367, 0.9402, 0.0597, 0.9733, 0.1124, 0.502, 0.1221, 0.5016, 0.1667, 0.4524, 0.15, 0.5806, 0.8107, 0.5689, 0.8513, 0.5551, 0.8096, 0.7766, 0.07527, 0.7502, 0.04505, 0.7879, 0.04234, 0.05781, 0.6175, 0.02725, 0.5713, 0.05042, 0.5647, 0.007063, 0.2505, 0.06727, 0.2093, 0.0497, 0.2895, 0.04345, 0.1251, 0.06667, 0.04362, 0.0677, 0.1297, 0.1854, 0.4007, 0.2288, 0.361, 0.2628, 0.3988, 0.1277, 0.742, 0.0804, 0.7575, 0.08871, 0.7081, 0.1498, 0.14, 0.1882, 0.06799, 0.2016, 0.1104, 0.9886, 0.1646, 0.9364, 0.2146, 0.9733, 0.1124, 0.8059, 0.3487, 0.7703, 0.3932, 0.749, 0.3668, 0.2501, 0.08691, 0.3208, 0.07763, 0.299, 0.1134, 0.6701, 0.1439, 0.6196, 0.1993, 0.5707, 0.1725, 0.896, 0.1387, 0.8957, 0.219, 0.8778, 0.2128, 0.502, 0.1221, 0.4524, 0.15, 0.4799, 0.1072, 0.3351, 0.2803, 0.2909, 0.2774, 0.2935, 0.2326, 0.5707, 0.1725, 0.5687, 0.2279, 0.5275, 0.2431, 0.4753, 0.2103, 0.4311, 0.2303, 0.4524, 0.15, 0.7167, 0.2204, 0.749, 0.2338, 0.7292, 0.2636, 0.7502, 0.04505, 0.7439, 0.1027, 0.7019, 0.05878, 0.3626, 0.152, 0.3765, 0.2339, 0.3091, 0.1869, 0.2554, 0.1489, 0.299, 0.1134, 0.3091, 0.1869, 0.2016, 0.1104, 0.1882, 0.06799, 0.2501, 0.08691, 0.4311, 0.2303, 0.4159, 0.2791, 0.4089, 0.2353, 0.5275, 0.2431, 0.4579, 0.2487, 0.4753, 0.2103, 0.7796, 0.2653, 0.749, 0.2338, 0.7795, 0.2007, 0.5304, 0.08749, 0.6282, 0.06453, 0.5551, 0.1201, 0.6014, 0.7443, 0.6051, 0.8131, 0.5806, 0.8107, 0.5551, 0.1201, 0.5016, 0.1667, 0.502, 0.1221, 0.6051, 0.8131, 0.5689, 0.8513, 0.5806, 0.8107, 0.1918, 0.5065, 0.1141, 0.501, 0.1247, 0.4434, 0.502, 0.1221, 0.4799, 0.1072, 0.5304, 0.08749, 0.1857, 0.7356, 0.2192, 0.719, 0.2072, 0.754, 0.1711, 0.7618, 0.1277, 0.742, 0.1857, 0.7356, 0.09364, 0.665, 0.1238, 0.6293, 0.1453, 0.6563, 0.0677, 0.1297, 0.01467, 0.1945, 0.04345, 0.1251, 0.8111, 0.4996, 0.7661, 0.5324, 0.7961, 0.4669, 0.1453, 0.6563, 0.2099, 0.642, 0.2227, 0.6864, 1.0, 0.06095, 0.9402, 0.0597, 0.9813, 0.007152, 0.8413, 0.3173, 0.8538, 0.2445, 0.8835, 0.3137, 0.9402, 0.0597, 0.9209, 0.1367, 0.9211, 0.05926, 0.7684, 0.7769, 0.7391, 0.754, 0.7834, 0.7262, 0.3098, 0.3492, 0.2288, 0.361, 0.2013, 0.3042, 0.06727, 0.2093, 0.01467, 0.1945, 0.08536, 0.1634, 0.6684, 0.4465, 0.7265, 0.4422, 0.6972, 0.4882, 0.08858, 0.566, 0.1299, 0.5667, 0.1238, 0.6293, 0.04345, 0.1251, 0.01467, 0.1945, 0.0, 0.1393, 0.1453, 0.6563, 0.2227, 0.6864, 0.1448, 0.6974, 0.8413, 0.3173, 0.8059, 0.2846, 0.8168, 0.2512, 0.8909, 0.08267, 0.8786, 0.05503, 0.9211, 0.05926, 0.3626, 0.152, 0.392, 0.1495, 0.4089, 0.2258, 0.8157, 0.2119, 0.8538, 0.2445, 0.8168, 0.2512, 0.458, 0.8017, 0.5046, 0.7878, 0.5138, 0.8275, 0.08858, 0.566, 0.05781, 0.6175, 0.05042, 0.5647, 0.9364, 0.2146, 0.8957, 0.219, 0.9209, 0.1367, 0.02111, 0.7265, 0.04738, 0.7166, 0.04095, 0.7582, 0.0677, 0.1297, 0.1498, 0.14, 0.08536, 0.1634, 0.8388, 0.6411, 0.7997, 0.6685, 0.8142, 0.6126, 0.8957, 0.219, 0.9364, 0.2146, 0.9205, 0.3017, 0.6745, 0.697, 0.6849, 0.7484, 0.6408, 0.6968, 0.7997, 0.6685, 0.8085, 0.7209, 0.7834, 0.7262, 0.7827, 0.1134, 0.8047, 0.1824, 0.7605, 0.1658, 0.1448, 0.6974, 0.08871, 0.7081, 0.09364, 0.665, 0.5275, 0.2431, 0.5687, 0.2279, 0.5525, 0.2649, 0.4311, 0.2303, 0.4579, 0.2487, 0.4377, 0.2994, 0.4902, 0.4275, 0.4802, 0.4867, 0.4414, 0.4804, 0.7174, 0.1518, 0.6701, 0.1439, 0.7003, 0.09988, 0.6833, 0.6181, 0.7288, 0.6077, 0.7128, 0.6667, 0.4649, 0.3227, 0.4792, 0.2833, 0.5237, 0.3222, 0.6201, 0.6358, 0.618, 0.5891, 0.6438, 0.5763, 0.0107, 0.6002, 0.05781, 0.6175, 0.03792, 0.6672, 0.2016, 0.1104, 0.2244, 0.1753, 0.1498, 0.14, 0.1747, 0.5492, 0.2063, 0.5932, 0.1299, 0.5667, 0.02725, 0.5713, 0.01789, 0.4861, 0.05042, 0.5647, 0.7183, 0.7024, 0.7128, 0.6667, 0.7592, 0.6827, 0.02983, 0.3456, 0.08064, 0.3108, 0.07193, 0.3649, 0.7727, 0.61, 0.7592, 0.6827, 0.7128, 0.6667, 0.4902, 0.4275, 0.5394, 0.4088, 0.5273, 0.4626, 0.3956, 0.2874, 0.3765, 0.2339, 0.4089, 0.2258, 0.1608, 0.3351, 0.08064, 0.3108, 0.1363, 0.2593, 0.2501, 0.08691, 0.2543, 0.04042, 0.3208, 0.07763, 0.4171, 0.7489, 0.4103, 0.673, 0.4491, 0.7209, 0.1247, 0.4434, 0.06964, 0.4802, 0.08195, 0.4241, 0.2063, 0.5932, 0.2099, 0.642, 0.1238, 0.6293, 0.2501, 0.08691, 0.1882, 0.06799, 0.1908, 0.03886, 0.3626, 0.152, 0.3091, 0.1869, 0.299, 0.1134, 0.1277, 0.742, 0.1711, 0.7618, 0.1313, 0.7944, 0.04738, 0.7166, 0.01675, 0.6972, 0.03792, 0.6672, 0.3098, 0.3492, 0.2628, 0.3988, 0.2288, 0.361, 0.5707, 0.1725, 0.5551, 0.1201, 0.5898, 0.1239, 0.4902, 0.4275, 0.5273, 0.4626, 0.4802, 0.4867, 0.5806, 0.8107, 0.5617, 0.7419, 0.6014, 0.7443, 0.7288, 0.6077, 0.7727, 0.61, 0.7128, 0.6667, 0.4491, 0.7209, 0.45, 0.6215, 0.4733, 0.6616, 0.299, 0.1134, 0.2554, 0.1489, 0.2501, 0.08691, 0.6408, 0.6968, 0.6201, 0.6358, 0.6564, 0.6693, 0.8142, 0.6126, 0.7997, 0.6685, 0.7727, 0.61, 0.2016, 0.1104, 0.2501, 0.08691, 0.2554, 0.1489])
me_cylinder_002.materials.append(mat_pizzamat)
me_cylinder_002.update()

# ---- objects
ob_cylinder = bpy.data.objects.new('Cylinder', me_cylinder)
ob_flat = bpy.data.objects.new('Flat', me_cylinder_002)

# ---- transforms, parenting, visibility, modifiers, constraints
ob_cylinder.location = (0.0, 0.0, 0.0)
ob_flat.location = (-2.145e-16, 0.0, 0.126)

# ---- collection membership
col_collection.objects.link(ob_cylinder)
col_collection.objects.link(ob_flat)

# ---- scene / render settings (as saved in the file)
scene.frame_start = 1; scene.frame_end = 20; scene.frame_set(9)
scene.render.engine = 'BLENDER_EEVEE_NEXT'
scene.cycles.sampling_pattern = 'TABULATED_SOBOL'
scene.cycles.use_light_tree = False
scene.view_settings.view_transform = 'Filmic'
bpy.context.view_layer.update()

# ---- added for rendering (the .blend has no active camera and no usable light): camera, sun
cam_auto = bpy.data.cameras.new('AutoCamera')
cam_auto.lens = 50.0
cam_auto.sensor_width = 36.0
cam_auto.clip_end = 1000.0
ob_auto_camera = bpy.data.objects.new('AutoCamera', cam_auto)
scene.collection.objects.link(ob_auto_camera)
ob_auto_camera.location = (2.08176, -2.49811, 1.6654)
ob_auto_camera.rotation_euler = (1.09748, -7.21219e-08, 0.694738)
scene.camera = ob_auto_camera
light_auto_sun = bpy.data.lights.new('AutoSun', 'SUN')
light_auto_sun.energy = 3.0
light_auto_sun.angle = 0.0523599
ob_auto_sun = bpy.data.objects.new('AutoSun', light_auto_sun)
scene.collection.objects.link(ob_auto_sun)
ob_auto_sun.rotation_euler = (0.872665, 0.174533, 0.523599)
bpy.context.view_layer.update()
